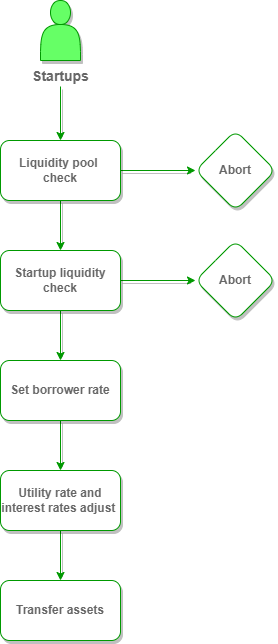

The diagram above was exported from draw.io. Its source (the exported page's mxGraphModel, read from the mxfile embedded in the PNG):
<mxGraphModel dx="868" dy="482" grid="1" gridSize="10" guides="1" tooltips="1" connect="1" arrows="1" fold="1" page="1" pageScale="1" pageWidth="850" pageHeight="1100" math="0" shadow="0">
  <root>
    <mxCell id="cCrNM--E8fN1FgFjrX4w-0" />
    <mxCell id="cCrNM--E8fN1FgFjrX4w-1" parent="cCrNM--E8fN1FgFjrX4w-0" />
    <mxCell id="yl66IsIGuXyngUHj81Sr-0" value="" style="shape=actor;whiteSpace=wrap;html=1;shadow=1;fontColor=#000000;strokeColor=#009900;fillColor=#66FF66;" vertex="1" parent="cCrNM--E8fN1FgFjrX4w-1">
      <mxGeometry x="405" y="150" width="40" height="60" as="geometry" />
    </mxCell>
    <mxCell id="JMId4qpIV9wVxdSJEZWm-1" value="" style="edgeStyle=orthogonalEdgeStyle;rounded=0;orthogonalLoop=1;jettySize=auto;html=1;shadow=1;fontSize=14;fontColor=#666666;strokeColor=#009900;" edge="1" parent="cCrNM--E8fN1FgFjrX4w-1" source="yl66IsIGuXyngUHj81Sr-1" target="JMId4qpIV9wVxdSJEZWm-0">
      <mxGeometry relative="1" as="geometry" />
    </mxCell>
    <mxCell id="JMId4qpIV9wVxdSJEZWm-10" value="" style="edgeStyle=orthogonalEdgeStyle;rounded=0;orthogonalLoop=1;jettySize=auto;html=1;shadow=1;fontSize=14;fontColor=#666666;strokeColor=#009900;" edge="1" parent="cCrNM--E8fN1FgFjrX4w-1" source="yl66IsIGuXyngUHj81Sr-1" target="JMId4qpIV9wVxdSJEZWm-9">
      <mxGeometry relative="1" as="geometry" />
    </mxCell>
    <mxCell id="yl66IsIGuXyngUHj81Sr-1" value="&lt;b&gt;&lt;font color=&quot;#666666&quot;&gt;Liquidity pool &lt;br&gt;check&lt;/font&gt;&lt;/b&gt;" style="rounded=1;whiteSpace=wrap;html=1;shadow=1;fontColor=#000000;strokeColor=#009900;fillColor=default;sketch=0;glass=0;" vertex="1" parent="cCrNM--E8fN1FgFjrX4w-1">
      <mxGeometry x="365" y="290" width="120" height="60" as="geometry" />
    </mxCell>
    <mxCell id="JMId4qpIV9wVxdSJEZWm-5" value="" style="edgeStyle=orthogonalEdgeStyle;rounded=0;orthogonalLoop=1;jettySize=auto;html=1;shadow=1;fontSize=14;fontColor=#666666;strokeColor=#009900;" edge="1" parent="cCrNM--E8fN1FgFjrX4w-1" source="JMId4qpIV9wVxdSJEZWm-0" target="JMId4qpIV9wVxdSJEZWm-4">
      <mxGeometry relative="1" as="geometry" />
    </mxCell>
    <mxCell id="JMId4qpIV9wVxdSJEZWm-13" value="" style="edgeStyle=orthogonalEdgeStyle;rounded=0;orthogonalLoop=1;jettySize=auto;html=1;shadow=1;fontSize=14;fontColor=#666666;strokeColor=#009900;" edge="1" parent="cCrNM--E8fN1FgFjrX4w-1" source="JMId4qpIV9wVxdSJEZWm-0" target="JMId4qpIV9wVxdSJEZWm-12">
      <mxGeometry relative="1" as="geometry" />
    </mxCell>
    <mxCell id="JMId4qpIV9wVxdSJEZWm-0" value="&lt;font color=&quot;#666666&quot;&gt;&lt;b&gt;Startup liquidity check&lt;/b&gt;&lt;/font&gt;" style="rounded=1;whiteSpace=wrap;html=1;shadow=1;fontColor=#000000;strokeColor=#009900;fillColor=default;sketch=0;glass=0;" vertex="1" parent="cCrNM--E8fN1FgFjrX4w-1">
      <mxGeometry x="365" y="400" width="120" height="60" as="geometry" />
    </mxCell>
    <mxCell id="JMId4qpIV9wVxdSJEZWm-3" value="" style="edgeStyle=orthogonalEdgeStyle;rounded=0;orthogonalLoop=1;jettySize=auto;html=1;shadow=1;fontSize=14;fontColor=#666666;strokeColor=#009900;" edge="1" parent="cCrNM--E8fN1FgFjrX4w-1" source="JMId4qpIV9wVxdSJEZWm-2" target="yl66IsIGuXyngUHj81Sr-1">
      <mxGeometry relative="1" as="geometry" />
    </mxCell>
    <mxCell id="JMId4qpIV9wVxdSJEZWm-2" value="&lt;b&gt;Startups&lt;/b&gt;" style="text;html=1;align=center;verticalAlign=middle;resizable=0;points=[];autosize=1;strokeColor=none;fillColor=none;fontSize=14;fontColor=#666666;" vertex="1" parent="cCrNM--E8fN1FgFjrX4w-1">
      <mxGeometry x="390" y="216" width="70" height="20" as="geometry" />
    </mxCell>
    <mxCell id="JMId4qpIV9wVxdSJEZWm-7" value="" style="edgeStyle=orthogonalEdgeStyle;rounded=0;orthogonalLoop=1;jettySize=auto;html=1;shadow=1;fontSize=14;fontColor=#666666;strokeColor=#009900;" edge="1" parent="cCrNM--E8fN1FgFjrX4w-1" source="JMId4qpIV9wVxdSJEZWm-4" target="JMId4qpIV9wVxdSJEZWm-6">
      <mxGeometry relative="1" as="geometry" />
    </mxCell>
    <mxCell id="JMId4qpIV9wVxdSJEZWm-4" value="&lt;b&gt;&lt;font color=&quot;#666666&quot;&gt;Set borrower rate&lt;/font&gt;&lt;/b&gt;" style="rounded=1;whiteSpace=wrap;html=1;shadow=1;fontColor=#000000;strokeColor=#009900;fillColor=default;sketch=0;glass=0;align=center;" vertex="1" parent="cCrNM--E8fN1FgFjrX4w-1">
      <mxGeometry x="365" y="510" width="120" height="60" as="geometry" />
    </mxCell>
    <mxCell id="JMId4qpIV9wVxdSJEZWm-15" value="" style="edgeStyle=orthogonalEdgeStyle;rounded=0;orthogonalLoop=1;jettySize=auto;html=1;shadow=1;fontSize=14;fontColor=#666666;strokeColor=#009900;" edge="1" parent="cCrNM--E8fN1FgFjrX4w-1" source="JMId4qpIV9wVxdSJEZWm-6" target="JMId4qpIV9wVxdSJEZWm-14">
      <mxGeometry relative="1" as="geometry" />
    </mxCell>
    <mxCell id="JMId4qpIV9wVxdSJEZWm-6" value="&lt;b style=&quot;color: rgb(102 , 102 , 102)&quot;&gt;Utility rate and interest rates adjust&amp;nbsp;&lt;/b&gt;" style="rounded=1;whiteSpace=wrap;html=1;shadow=1;fontColor=#000000;strokeColor=#009900;fillColor=default;sketch=0;glass=0;align=center;" vertex="1" parent="cCrNM--E8fN1FgFjrX4w-1">
      <mxGeometry x="365" y="620" width="120" height="60" as="geometry" />
    </mxCell>
    <mxCell id="JMId4qpIV9wVxdSJEZWm-9" value="&lt;b&gt;&lt;font color=&quot;#666666&quot;&gt;Abort&lt;/font&gt;&lt;/b&gt;" style="rhombus;whiteSpace=wrap;html=1;strokeColor=#009900;fontColor=#000000;rounded=1;shadow=1;sketch=0;glass=0;" vertex="1" parent="cCrNM--E8fN1FgFjrX4w-1">
      <mxGeometry x="560" y="280" width="80" height="80" as="geometry" />
    </mxCell>
    <mxCell id="JMId4qpIV9wVxdSJEZWm-12" value="&lt;b&gt;&lt;font color=&quot;#666666&quot;&gt;Abort&lt;/font&gt;&lt;/b&gt;" style="rhombus;whiteSpace=wrap;html=1;strokeColor=#009900;fontColor=#000000;rounded=1;shadow=1;sketch=0;glass=0;" vertex="1" parent="cCrNM--E8fN1FgFjrX4w-1">
      <mxGeometry x="560" y="390" width="80" height="80" as="geometry" />
    </mxCell>
    <mxCell id="JMId4qpIV9wVxdSJEZWm-14" value="&lt;b style=&quot;color: rgb(102 , 102 , 102)&quot;&gt;Transfer assets&lt;/b&gt;" style="rounded=1;whiteSpace=wrap;html=1;shadow=1;fontColor=#000000;strokeColor=#009900;fillColor=default;sketch=0;glass=0;align=center;" vertex="1" parent="cCrNM--E8fN1FgFjrX4w-1">
      <mxGeometry x="365" y="730" width="120" height="60" as="geometry" />
    </mxCell>
  </root>
</mxGraphModel>